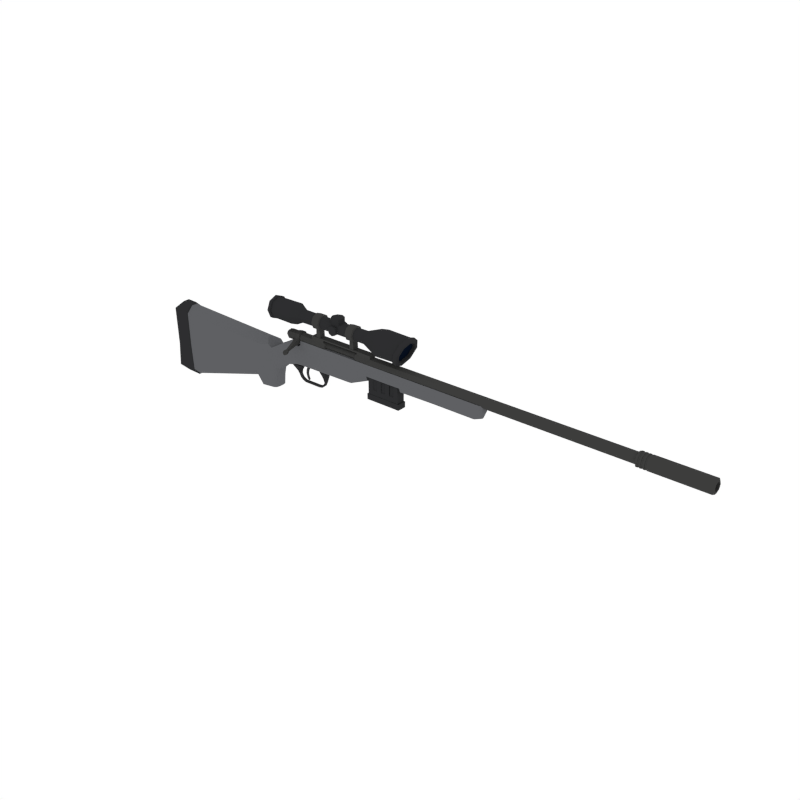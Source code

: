 # Source: SniperRifle_2.blend  (saved by Blender 2.79.0; exported with 4.5.12 LTS)
import bpy
from mathutils import Matrix  # noqa: F401  (used for matrix-valued properties, if any)

bpy.ops.wm.read_factory_settings(use_empty=True)
scene = bpy.context.scene
scene.name = 'Scene'

# ---- collections
col_collection_1 = bpy.data.collections.new('Collection 1'); scene.collection.children.link(col_collection_1)

# ---- materials (node trees are filled in below, after node groups)
mat_black = bpy.data.materials.new('Black')
mat_black.alpha_threshold = 0.0
mat_black.diffuse_color = (0.02697, 0.02748, 0.0291, 1.0)
mat_black.roughness = 0.5
mat_darkmetal = bpy.data.materials.new('DarkMetal')
mat_darkmetal.alpha_threshold = 0.0
mat_darkmetal.diffuse_color = (0.047, 0.04696, 0.04579, 1.0)
mat_darkmetal.roughness = 0.5
mat_lightmetal = bpy.data.materials.new('LightMetal')
mat_lightmetal.alpha_threshold = 0.0
mat_lightmetal.diffuse_color = (0.1144, 0.117, 0.1248, 1.0)
mat_lightmetal.roughness = 0.5
mat_grey = bpy.data.materials.new('Grey')
mat_grey.alpha_threshold = 0.0
mat_grey.diffuse_color = (0.04112, 0.04221, 0.04445, 1.0)
mat_grey.roughness = 0.5
mat_glass = bpy.data.materials.new('Glass')
mat_glass.alpha_threshold = 0.0
mat_glass.diffuse_color = (0.002634, 0.005688, 0.01463, 1.0)
mat_glass.roughness = 0.5

# ---- material node trees

# ---- world
world_world = bpy.data.worlds.new('World'); scene.world = world_world
world_world.color = (1.0, 1.0, 1.0)
world_world.use_sun_shadow = False
world_world.sun_shadow_jitter_overblur = 0.0
world_world.cycles.sampling_method = 'NONE'
world_world.cycles.sample_map_resolution = 256

# ---- meshes
me_cylinder_010 = bpy.data.meshes.new('Cylinder.010')
me_cylinder_010.from_pydata([(0.4864, -0.04478, 0.3813), (1.181, 0.04496, 0.3222), (0.4864, 0.04478, 0.3813), (1.379, -0.04501, 0.3813), (1.181, -0.04496, 0.3222), (1.379, 0.04501, 0.3813), (1.379, -0.04501, 0.3644), (0.4864, -0.04478, 0.3644), (1.379, 0.04501, 0.3222), (1.379, -0.04501, 0.3222), (0.4864, 0.04478, 0.3644), (1.379, 0.04501, 0.3644), (0.6644, -0.04482, 0.3813), (0.6644, 0.04482, 0.3222), (0.6644, 0.04482, 0.3813), (0.6644, -0.04482, 0.3644), (0.4864, 0.04478, 0.3222), (0.6644, 0.04482, 0.3644), (1.181, -0.04496, 0.3813), (0.4864, -0.04478, 0.3222), (1.181, 0.04496, 0.3813), (1.181, -0.04496, 0.3644), (0.6644, -0.04482, 0.3222), (1.181, 0.04496, 0.3644), (1.363, -0.05496, -0.08431), (1.363, -0.05496, 0.1181), (1.363, 0.05496, -0.08431), (1.363, 0.05496, 0.1181), (1.79, -0.05496, -0.08431), (1.79, -0.05496, 0.1181), (1.79, 0.05496, -0.08431), (1.79, 0.05496, 0.1181), (1.348, 0.05902, -0.08431), (1.348, -0.05902, -0.08431), (1.806, 0.05902, -0.08431), (1.806, -0.05902, -0.08431), (1.348, 0.05902, -0.1568), (1.348, -0.05902, -0.1568), (1.806, 0.05902, -0.1568), (1.806, -0.05902, -0.1568), (1.729, 0.05496, -0.08431), (1.668, 0.05496, -0.08431), (1.607, 0.05496, -0.08431), (1.546, 0.05496, -0.08431), (1.485, 0.05496, -0.08431), (1.424, 0.05496, -0.08431), (1.424, 0.05496, 0.1181), (1.485, 0.05496, 0.1181), (1.546, 0.05496, 0.1181), (1.607, 0.05496, 0.1181), (1.668, 0.05496, 0.1181), (1.729, 0.05496, 0.1181), (1.424, -0.05496, -0.08431), (1.485, -0.05496, -0.08431), (1.546, -0.05496, -0.08431), (1.607, -0.05496, -0.08431), (1.668, -0.05496, -0.08431), (1.729, -0.05496, -0.08431), (1.729, -0.05496, 0.1181), (1.668, -0.05496, 0.1181), (1.607, -0.05496, 0.1181), (1.546, -0.05496, 0.1181), (1.485, -0.05496, 0.1181), (1.424, -0.05496, 0.1181), (1.741, 0.05902, -0.08431), (1.675, 0.05902, -0.08431), (1.61, 0.05902, -0.08431), (1.544, 0.05902, -0.08431), (1.479, 0.05902, -0.08431), (1.413, 0.05902, -0.08431), (1.413, -0.05902, -0.08431), (1.479, -0.05902, -0.08431), (1.544, -0.05902, -0.08431), (1.61, -0.05902, -0.08431), (1.675, -0.05902, -0.08431), (1.741, -0.05902, -0.08431), (1.741, 0.05902, -0.1568), (1.675, 0.05902, -0.1568), (1.61, 0.05902, -0.1568), (1.544, 0.05902, -0.1568), (1.479, 0.05902, -0.1568), (1.413, 0.05902, -0.1568), (1.413, -0.05902, -0.1568), (1.479, -0.05902, -0.1568), (1.544, -0.05902, -0.1568), (1.61, -0.05902, -0.1568), (1.675, -0.05902, -0.1568), (1.741, -0.05902, -0.1568), (1.363, -0.05496, -0.02309), (1.363, 0.05496, -0.02309), (1.79, 0.05496, -0.02309), (1.79, -0.05496, -0.02309), (1.729, -0.05496, -0.02309), (1.668, -0.05496, -0.02309), (1.607, -0.05496, -0.02309), (1.546, -0.05496, -0.02309), (1.485, -0.05496, -0.02309), (1.424, -0.05496, -0.02309), (1.424, 0.05496, -0.02309), (1.485, 0.05496, -0.02309), (1.546, 0.05496, -0.02309), (1.607, 0.05496, -0.02309), (1.668, 0.05496, -0.02309), (1.729, 0.05496, -0.02309), (1.436, 0.04543, 0.1066), (1.492, 0.04543, 0.1066), (1.549, 0.04543, 0.1066), (1.605, 0.04543, 0.1066), (1.662, 0.04543, 0.1066), (1.718, 0.04543, 0.1066), (1.718, -0.04543, 0.1066), (1.662, -0.04543, 0.1066), (1.605, -0.04543, 0.1066), (1.549, -0.04543, 0.1066), (1.492, -0.04543, 0.1066), (1.436, -0.04543, 0.1066), (1.718, -0.04543, -0.01156), (1.662, -0.04543, -0.01156), (1.605, -0.04543, -0.01156), (1.549, -0.04543, -0.01156), (1.492, -0.04543, -0.01156), (1.436, -0.04543, -0.01156), (1.436, 0.04543, -0.01156), (1.492, 0.04543, -0.01156), (1.549, 0.04543, -0.01156), (1.605, 0.04543, -0.01156), (1.662, 0.04543, -0.01156), (1.718, 0.04543, -0.01156), (-0.1493, 0.1017, 0.06126), (-0.3082, 0.1205, -0.4696), (-0.3082, -0.1205, -0.4696), (-0.1493, -0.1017, 0.06126), (0.2212, 0.06872, 0.2697), (0.2212, -0.06872, 0.2697), (-0.04511, 0.08234, 0.1184), (-0.04511, -0.08234, 0.1184), (1.059, 0.06299, 0.2697), (1.059, -0.06299, 0.2697), (1.673, 0.06299, 0.2697), (2.287, 0.06299, 0.2697), (1.673, -0.06299, 0.2697), (2.287, -0.06299, 0.2697), (-1.853, -0.1335, -0.356), (-1.853, 0.1335, -0.356), (-0.4195, 0.1238, -0.1212), (-0.4195, -0.1238, -0.1212), (-0.3119, 0.1192, -0.1721), (-0.3119, -0.1192, -0.1721), (-1.646, -0.1335, -0.335), (-1.646, 0.1335, -0.335), (0.3069, 0.04677, -0.06962), (0.3069, -0.04677, -0.06962), (0.1508, 0.05378, -0.07821), (0.1508, -0.05378, -0.07821), (0.2482, -0.01605, -0.2364), (0.2663, -0.01602, -0.2226), (0.2551, 0.04517, -0.1193), (0.2551, -0.04517, -0.1193), (0.2269, -0.01633, -0.1974), (0.2124, 0.04501, -0.1312), (0.2269, 0.01633, -0.1974), (0.2124, -0.04501, -0.1312), (0.243, 0.02889, -0.1538), (0.243, -0.02889, -0.1538), (0.2488, -0.01618, -0.1911), (0.2203, 0.03248, -0.1543), (0.2488, 0.01618, -0.1911), (0.2203, -0.03248, -0.1543), (0.2663, 0.01602, -0.2226), (0.2482, 0.01605, -0.2364), (0.2848, 0.016, -0.2394), (0.2848, -0.016, -0.2394), (0.2772, 0.016, -0.2609), (0.2772, -0.016, -0.2609), (0.3212, 0.016, -0.2583), (0.3212, -0.016, -0.2583), (0.3233, 0.016, -0.281), (0.3233, -0.016, -0.281), (0.5462, 0.016, -0.2583), (0.5462, -0.016, -0.2583), (0.5483, 0.016, -0.281), (0.5483, -0.016, -0.281), (0.5824, 0.016, -0.2523), (0.5824, -0.016, -0.2523), (0.5952, 0.016, -0.2712), (0.5952, -0.016, -0.2712), (0.6207, 0.016, -0.2217), (0.6207, -0.016, -0.2217), (0.6367, 0.016, -0.2379), (0.6367, -0.016, -0.2379), (0.6364, 0.016, -0.1944), (0.6364, -0.016, -0.1944), (0.6592, 0.016, -0.1937), (0.6592, -0.016, -0.1937), (0.6406, 0.04313, -0.1251), (0.6406, -0.04313, -0.1251), (0.6634, 0.0429, -0.1251), (0.6634, -0.0429, -0.1251), (0.6202, 0.04643, -0.09157), (0.6202, -0.04643, -0.09157), (0.6672, 0.04643, -0.09157), (0.6672, -0.04643, -0.09157), (0.5982, 0.04643, -0.06955), (0.5982, -0.04643, -0.06955), (0.6694, 0.04643, -0.06955), (0.6694, -0.04643, -0.06955), (0.5784, 0.04643, -0.04533), (0.5784, -0.04643, -0.04533), (0.6694, 0.04643, -0.04533), (0.6694, -0.04643, -0.04533), (0.3068, 0.06387, 0.2697), (0.3068, -0.06387, 0.2697), (0.3067, -0.01991, 0.2697), (0.2212, -0.0214, 0.2697), (-1.807, -0.04133, -0.7588), (-1.874, -0.1335, -0.6623), (-1.87, -0.1335, 0.1387), (-1.801, -0.04133, 0.2212), (-1.874, 0.1335, -0.6623), (-1.807, 0.04133, -0.7588), (-1.801, 0.04133, 0.2212), (-1.87, 0.1335, 0.1387), (-0.4229, -0.1238, -0.3126), (-0.4245, -0.03832, -0.4009), (-0.3171, -0.121, -0.4591), (-0.2644, -0.03031, 0.1529), (-0.3131, -0.1183, 0.06687), (-0.1979, -0.1076, 0.09991), (-0.4245, 0.03832, -0.4009), (-0.4229, 0.1238, -0.3126), (-0.3171, 0.121, -0.4591), (-0.3131, 0.1183, 0.06687), (-0.2644, 0.03031, 0.1529), (-0.1979, 0.1076, 0.09991), (-1.623, 0.1335, -0.6743), (-1.617, 0.04133, -0.7642), (-1.659, 0.1335, 0.1287), (-1.662, 0.04133, 0.2177), (-1.623, -0.1335, -0.6743), (-1.617, -0.04133, -0.7642), (-1.659, -0.1335, 0.1287), (-1.662, -0.04133, 0.2177), (-1.632, 0.1238, -0.3338), (-1.632, -0.1238, -0.3338), (-1.647, 0.03832, 0.1993), (-1.644, 0.1238, 0.1139), (-1.604, -0.03832, -0.7456), (-1.61, -0.1238, -0.6594), (-1.604, 0.03832, -0.7456), (-1.61, 0.1238, -0.6594), (-1.647, -0.03832, 0.1993), (-1.644, -0.1238, 0.1139), (-0.07386, 0.02922, -0.2274), (-0.1035, 0.08672, -0.1717), (-0.08255, 0.06839, -0.2111), (-0.1537, 0.09222, -0.4709), (-0.1134, 0.0343, -0.4701), (-0.1252, 0.0736, -0.4704), (-0.1134, -0.0343, -0.4701), (-0.1537, -0.09222, -0.4709), (-0.1252, -0.0736, -0.4704), (-0.1035, -0.08672, -0.1717), (-0.07386, -0.02922, -0.2274), (-0.08255, -0.06839, -0.2111), (0.2213, 0.06761, -0.008702), (0.2213, 0.01337, -0.08081), (0.2213, 0.05158, -0.05969), (0.2213, -0.01337, -0.08081), (0.2213, -0.06816, -0.00871), (0.2213, -0.05174, -0.05969), (0.02832, 0.07907, -0.06031), (0.053, 0.02406, -0.1204), (0.04577, 0.0625, -0.1028), (0.053, -0.02406, -0.1204), (0.02832, -0.07907, -0.06031), (0.04577, -0.0625, -0.1028), (1.059, 0.009082, -0.06511), (1.059, 0.06299, 0.006997), (1.059, 0.0472, -0.04399), (1.059, -0.009082, -0.06511), (1.059, -0.06299, 0.006993), (1.059, -0.0472, -0.04399), (1.674, 0.06299, 0.1242), (1.665, -0.008986, 0.1588), (1.672, 0.0472, 0.0732), (2.288, 0.06299, 0.1334), (2.286, 0.009082, 0.06132), (2.286, 0.0472, 0.08243), (2.286, -0.009082, 0.06132), (2.288, -0.06299, 0.1334), (2.286, -0.0472, 0.08243), (1.665, -0.05854, 0.1588), (1.674, -0.06299, 0.1242), (1.665, -0.04402, 0.1588), (2.955, 0.009082, 0.2697), (2.902, 0.06299, 0.2697), (2.94, 0.0472, 0.2697), (2.902, -0.06299, 0.2697), (2.955, -0.009082, 0.2697), (2.94, -0.0472, 0.2697), (-0.1375, 0.0908, -0.312), (-0.09939, 0.03261, -0.3331), (-0.1105, 0.07198, -0.3269), (-0.09939, -0.03261, -0.3331), (-0.1375, -0.0908, -0.312), (-0.1105, -0.07198, -0.3269), (0.3068, 0.06352, -0.003564), (0.3069, 0.009507, -0.07567), (0.3068, 0.04766, -0.05455), (0.3069, -0.06373, -0.003567), (0.3069, -0.009507, -0.07567), (0.3069, -0.04772, -0.05455), (2.902, 0.06299, 0.2028), (2.955, 0.009082, 0.1922), (2.94, 0.0472, 0.1953), (2.85, 0.06299, 0.1329), (2.816, 0.009082, 0.06082), (2.826, 0.0472, 0.08192), (2.875, 0.06299, 0.143), (2.915, 0.009082, 0.1014), (2.903, 0.0472, 0.1135), (2.85, -0.06299, 0.1329), (2.816, -0.009082, 0.06082), (2.826, -0.0472, 0.08192), (2.902, -0.06299, 0.2028), (2.955, -0.009082, 0.1922), (2.94, -0.0472, 0.1953), (2.875, -0.06299, 0.143), (2.915, -0.009082, 0.1014), (2.903, -0.0472, 0.1135), (0.3068, -0.06417, 0.2168), (0.2827, -0.06579, 0.1926), (0.3069, -0.06415, 0.1685), (0.2455, -0.06816, 0.1926), (0.2213, -0.06949, 0.2168), (0.2213, -0.0694, 0.1685), (0.2213, -0.02164, 0.2168), (0.2455, -0.02123, 0.1926), (0.2826, -0.0205, 0.1926), (0.3068, -0.02001, 0.2168), (1.819, -0.009082, 0.0543), (1.82, -0.0472, 0.07541), (1.821, -0.06299, 0.1264), (1.819, 0.009082, 0.0543), (1.82, 0.0472, 0.07541), (1.821, 0.06299, 0.1264), (1.82, -0.06299, 0.2697), (1.82, 0.06299, 0.2697), (1.336, 0.06299, 0.2697), (1.336, -0.06299, 0.2697), (1.335, -0.0472, 0.07381), (1.334, -0.009082, 0.0527), (1.336, 0.06299, 0.1248), (1.336, -0.06299, 0.1248), (1.335, 0.0472, 0.07381), (1.334, 0.009082, 0.0527), (1.666, -0.05854, 0.1171), (1.664, 0.04275, 0.07024), (1.8, 0.04275, 0.07228), (1.799, 0.00771, 0.05287), (1.801, -0.05854, 0.1191), (1.799, -0.008986, 0.05287), (1.8, -0.04402, 0.07228), (1.354, -0.04402, 0.07081), (1.354, -0.008986, 0.05141), (1.355, -0.05854, 0.1177), (1.354, 0.04275, 0.07081), (1.354, 0.00771, 0.05141), (1.665, 0.04275, 0.1588), (1.665, 0.00771, 0.1588), (1.801, 0.04275, 0.1588), (1.801, 0.00771, 0.1588), (1.801, -0.05854, 0.1588), (1.801, -0.008986, 0.1588), (1.801, -0.04402, 0.1588), (1.355, -0.04402, 0.1588), (1.355, -0.008986, 0.1588), (1.355, -0.05854, 0.1588), (1.355, 0.04275, 0.1588), (1.355, 0.00771, 0.1588), (0.1024, 0.06334, 0.2917), (5.539, 0.06614, 0.2917), (0.1024, 0.04478, 0.2469), (5.539, 0.04677, 0.2449), (0.1024, -4.844e-08, 0.2284), (5.539, 7.042e-08, 0.2256), (0.1024, -0.04478, 0.2469), (5.539, -0.04677, 0.2449), (0.1024, -0.06334, 0.2917), (5.539, -0.06614, 0.2917), (0.1024, -0.04478, 0.3365), (5.539, -0.04677, 0.3385), (0.1024, -4.491e-08, 0.355), (5.539, 7.41e-08, 0.3578), (0.1024, 0.04478, 0.3365), (5.539, 0.04677, 0.3385), (0.1024, 0.04125, 0.2917), (0.1024, 0.02917, 0.2625), (0.1024, -4.747e-08, 0.2504), (0.1024, -0.02917, 0.2625), (0.1024, -0.04125, 0.2917), (0.1024, -0.02917, 0.3209), (0.1024, -4.518e-08, 0.3329), (0.1024, 0.02917, 0.3209), (0.07226, 0.04125, 0.2917), (0.07226, 0.02917, 0.2625), (0.07226, -4.787e-08, 0.2504), (0.07226, -0.02917, 0.2625), (0.07226, -0.04125, 0.2917), (0.07226, -0.02917, 0.3209), (0.07226, -4.558e-08, 0.3329), (0.07226, 0.02917, 0.3209), (5.539, 0.03527, 0.2564), (5.539, 0.04988, 0.2917), (5.539, 7.056e-08, 0.2418), (5.539, -0.03527, 0.2564), (5.539, -0.04988, 0.2917), (5.539, -0.03527, 0.327), (5.539, 7.334e-08, 0.3416), (5.539, 0.03527, 0.327), (4.464, 0.03527, 0.2564), (4.464, 0.04988, 0.2917), (4.464, -8.374e-08, 0.2418), (4.464, -0.03527, 0.2564), (4.464, -0.04988, 0.2917), (4.464, -0.03527, 0.327), (4.464, -8.096e-08, 0.3416), (4.464, 0.03527, 0.327), (0.6905, 0.06366, 0.2917), (0.6905, 0.04501, 0.2467), (0.6905, -3.529e-08, 0.228), (0.6905, -0.04501, 0.2467), (0.6905, -0.06366, 0.2917), (0.6905, -0.04501, 0.3367), (0.6905, -3.175e-08, 0.3554), (0.6905, 0.04501, 0.3367), (1.16, 0.04514, 0.3368), (1.16, -2.251e-08, 0.3555), (1.16, -0.04514, 0.3368), (1.16, -0.06384, 0.2917), (1.16, -0.04514, 0.2466), (1.16, -2.606e-08, 0.2279), (1.16, 0.04514, 0.2466), (1.16, 0.06384, 0.2917), (0.7064, -0.039, 0.2917), (0.7064, -0.02214, 0.3324), (0.7064, -0.02214, 0.251), (1.144, -0.02226, 0.2509), (1.144, -0.03917, 0.2917), (1.144, -0.02226, 0.3325), (0.2932, 0.07794, 0.2917), (0.2932, 0.05511, 0.2366), (0.2932, -4.832e-08, 0.2138), (0.2932, -0.05511, 0.2366), (0.2932, -0.07794, 0.2917), (0.2932, -0.05511, 0.3468), (0.2932, -4.398e-08, 0.3696), (0.2932, 0.05511, 0.3468), (0.2362, 0.07794, 0.2917), (0.2362, 0.05511, 0.2366), (0.2362, -4.908e-08, 0.2138), (0.2362, -0.05511, 0.2366), (0.2362, -0.07794, 0.2917), (0.2362, -0.05511, 0.3468), (0.2362, -4.474e-08, 0.3696), (0.2362, 0.05511, 0.3468), (0.2779, -0.2288, 0.182), (0.2779, -0.2394, 0.2075), (0.2515, -0.2288, 0.182), (0.2515, -0.2394, 0.2075), (0.2908, -0.2438, 0.1758), (0.2908, -0.2544, 0.2013), (0.2386, -0.2438, 0.1758), (0.2386, -0.2544, 0.2013), (0.2952, -0.2649, 0.167), (0.2952, -0.2755, 0.1925), (0.2342, -0.2649, 0.167), (0.2342, -0.2755, 0.1925), (0.2877, -0.2818, 0.16), (0.2877, -0.2924, 0.1855), (0.2418, -0.2818, 0.16), (0.2418, -0.2924, 0.1855), (0.273, -0.2938, 0.1553), (0.273, -0.3044, 0.1808), (0.2564, -0.2938, 0.1553), (0.2564, -0.3044, 0.1808), (4.724, 0.04644, 0.3381), (4.724, 5.56e-08, 0.3574), (4.724, -0.04644, 0.3381), (4.724, -0.06568, 0.2917), (4.724, -0.04644, 0.2453), (4.724, 5.195e-08, 0.226), (4.724, 0.04644, 0.2453), (4.724, 0.06568, 0.2917), (5.525, 0.06209, 0.2296), (5.525, 0.08781, 0.2917), (5.525, 8.648e-08, 0.2039), (5.525, -0.06209, 0.2296), (5.525, -0.08781, 0.2917), (5.525, -0.06209, 0.3538), (5.525, 9.137e-08, 0.3795), (5.525, 0.06209, 0.3538), (4.738, 0.0872, 0.2917), (4.738, 0.06166, 0.3534), (4.738, 7.075e-08, 0.3789), (4.738, -0.06166, 0.3534), (4.738, -0.0872, 0.2917), (4.738, -0.06166, 0.23), (4.738, 6.59e-08, 0.2045), (4.738, 0.06166, 0.23), (4.859, 0.06172, 0.3534), (4.839, 0.06171, 0.3534), (4.819, 0.0617, 0.3534), (4.799, 0.06169, 0.3534), (4.779, 0.06168, 0.3534), (4.759, 0.06167, 0.3534), (4.859, 7.392e-08, 0.379), (4.839, 7.339e-08, 0.379), (4.819, 7.286e-08, 0.379), (4.799, 7.234e-08, 0.3789), (4.779, 7.181e-08, 0.3789), (4.759, 7.128e-08, 0.3789), (4.859, -0.06172, 0.3534), (4.839, -0.06171, 0.3534), (4.819, -0.0617, 0.3534), (4.799, -0.06169, 0.3534), (4.779, -0.06168, 0.3534), (4.759, -0.06167, 0.3534), (4.859, -0.08729, 0.2917), (4.839, -0.08727, 0.2917), (4.819, -0.08726, 0.2917), (4.799, -0.08724, 0.2917), (4.779, -0.08723, 0.2917), (4.759, -0.08721, 0.2917), (4.859, -0.06172, 0.23), (4.839, -0.06171, 0.23), (4.819, -0.0617, 0.23), (4.799, -0.06169, 0.23), (4.779, -0.06168, 0.23), (4.759, -0.06167, 0.23), (4.859, 6.906e-08, 0.2044), (4.839, 6.854e-08, 0.2044), (4.819, 6.801e-08, 0.2044), (4.799, 6.748e-08, 0.2045), (4.779, 6.695e-08, 0.2045), (4.759, 6.643e-08, 0.2045), (4.859, 0.06172, 0.23), (4.839, 0.06171, 0.23), (4.819, 0.0617, 0.23), (4.799, 0.06169, 0.23), (4.779, 0.06168, 0.23), (4.759, 0.06167, 0.23), (4.759, 0.08721, 0.2917), (4.779, 0.08723, 0.2917), (4.799, 0.08724, 0.2917), (4.819, 0.08726, 0.2917), (4.839, 0.08727, 0.2917), (4.859, 0.08729, 0.2917), (4.857, 0.05857, 0.3503), (4.838, 0.05856, 0.3503), (4.818, 0.05855, 0.3502), (4.799, 0.05854, 0.3502), (4.78, 0.05853, 0.3502), (4.761, 0.05852, 0.3502), (4.857, 7.315e-08, 0.3745), (4.838, 7.265e-08, 0.3745), (4.818, 7.215e-08, 0.3745), (4.799, 7.165e-08, 0.3745), (4.78, 7.115e-08, 0.3745), (4.761, 7.064e-08, 0.3745), (4.857, -0.05857, 0.3503), (4.838, -0.05856, 0.3503), (4.818, -0.05855, 0.3502), (4.799, -0.05854, 0.3502), (4.78, -0.05853, 0.3502), (4.761, -0.05852, 0.3502), (4.857, -0.08283, 0.2917), (4.838, -0.08282, 0.2917), (4.818, -0.0828, 0.2917), (4.799, -0.08279, 0.2917), (4.78, -0.08277, 0.2917), (4.761, -0.08276, 0.2917), (4.857, -0.05857, 0.2331), (4.838, -0.05856, 0.2331), (4.818, -0.05855, 0.2331), (4.799, -0.05854, 0.2332), (4.78, -0.05853, 0.2332), (4.761, -0.05852, 0.2332), (4.857, 6.854e-08, 0.2089), (4.838, 6.804e-08, 0.2089), (4.818, 6.754e-08, 0.2089), (4.799, 6.704e-08, 0.2089), (4.78, 6.654e-08, 0.2089), (4.761, 6.604e-08, 0.2089), (4.857, 0.05857, 0.2331), (4.838, 0.05856, 0.2331), (4.818, 0.05855, 0.2331), (4.799, 0.05854, 0.2332), (4.78, 0.05853, 0.2332), (4.761, 0.05852, 0.2332), (4.761, 0.08276, 0.2917), (4.78, 0.08277, 0.2917), (4.799, 0.08279, 0.2917), (4.818, 0.0828, 0.2917), (4.838, 0.08282, 0.2917), (4.857, 0.08283, 0.2917), (0.06273, 0.02412, 0.2917), (0.06273, 0.01705, 0.2746), (0.06273, -4.773e-08, 0.2676), (0.06273, -0.01705, 0.2746), (0.06273, -0.02412, 0.2917), (0.06273, -0.01705, 0.3087), (0.06273, -4.639e-08, 0.3158), (0.06273, 0.01705, 0.3087), (0.04844, 0.006417, 0.2917), (0.04844, 0.004538, 0.2872), (0.04844, -4.767e-08, 0.2853), (0.04844, -0.004538, 0.2872), (0.04844, -0.006417, 0.2917), (0.04844, -0.004538, 0.2962), (0.04844, -4.732e-08, 0.2981), (0.04844, 0.004538, 0.2962), (0.4079, 0.006027, -0.03798), (0.4079, -0.0157, -0.03798), (0.3963, 0.006027, -0.07804), (0.3963, -0.0157, -0.07804), (0.3645, 0.006027, -0.03798), (0.3645, -0.0157, -0.03798), (0.3585, 0.006027, -0.07804), (0.3585, -0.0157, -0.07804), (0.3732, 0.006027, -0.1103), (0.3732, -0.0157, -0.1103), (0.3463, 0.006027, -0.111), (0.3463, -0.0157, -0.111), (0.3645, 0.006027, -0.1553), (0.3645, -0.0157, -0.1553), (0.3417, 0.006027, -0.1536), (0.3417, -0.0157, -0.1536), (0.3704, 0.006027, -0.1909), (0.3704, -0.0157, -0.1909), (0.3571, 0.006027, -0.2083), (0.3571, -0.0157, -0.2083), (0.3861, 0.006027, -0.2277), (0.3861, -0.0157, -0.2277), (0.3796, 0.006027, -0.2389), (0.3796, -0.0157, -0.2389), (0.2108, 0.1375, 0.5708), (0.2108, 0.09721, 0.4736), (0.2108, -9.629e-08, 0.4334), (0.2108, -0.09721, 0.4736), (0.2108, -0.1375, 0.5708), (0.2108, -0.09721, 0.668), (0.2108, -8.942e-08, 0.7083), (0.2108, 0.09721, 0.668), (0.3241, 0.08142, 0.5708), (0.3241, 0.05757, 0.5133), (0.3241, -9.432e-08, 0.4894), (0.3241, -0.05757, 0.5133), (0.3241, -0.08142, 0.5708), (0.3241, -0.05757, 0.6284), (0.3241, -9.078e-08, 0.6523), (0.3241, 0.05757, 0.6284), (0.5264, -9.306e-08, 0.4916), (0.5264, 0.056, 0.5148), (0.5264, 0.056, 0.6268), (0.5264, -8.961e-08, 0.65), (0.5264, -0.056, 0.6268), (0.5264, -0.0792, 0.5708), (0.5264, -0.056, 0.5148), (0.5264, 0.0792, 0.5708), (0.6397, 0.056, 0.5148), (0.6397, -8.612e-08, 0.65), (0.6397, -0.0792, 0.5708), (0.6397, 0.0792, 0.5708), (0.6397, -8.989e-08, 0.4916), (0.6397, 0.056, 0.6268), (0.6397, -0.056, 0.6268), (0.6397, -0.056, 0.5148), (0.6307, -9.108e-08, 0.4728), (0.5354, -9.317e-08, 0.4728), (0.6306, 0.06936, 0.6402), (0.5355, 0.06936, 0.6402), (0.6306, -0.06936, 0.6402), (0.5355, -0.06936, 0.6402), (0.6306, -0.06938, 0.5015), (0.5355, -0.06938, 0.5015), (0.5355, -0.09809, 0.5708), (0.5355, -8.818e-08, 0.6689), (0.5355, 0.09809, 0.5708), (0.5355, 0.06938, 0.5015), (0.6306, 0.06938, 0.5015), (0.6306, -8.574e-08, 0.6689), (0.6306, -0.09809, 0.5708), (0.6306, 0.09809, 0.5708), (0.6153, -9.07e-08, 0.4756), (0.5508, -9.428e-08, 0.4756), (0.6083, -0.0409, 0.4875), (0.5578, -0.0409, 0.4875), (0.5578, 0.0409, 0.4875), (0.6083, 0.0409, 0.4875), (0.6141, -9.083e-08, 0.37), (0.552, -9.39e-08, 0.37), (0.6125, -0.04061, 0.3716), (0.5536, -0.04061, 0.3716), (0.5536, 0.04061, 0.3716), (0.6125, 0.04061, 0.3716), (1.524, 0.1704, 0.5709), (1.524, 0.1205, 0.4504), (1.524, 9.369e-08, 0.4005), (1.524, -0.1205, 0.4504), (1.524, -0.1704, 0.5709), (1.524, -0.1204, 0.6914), (1.524, 1.019e-07, 0.7412), (1.524, 0.1204, 0.6914), (1.881, 0.1587, 0.5552), (1.832, 0.1122, 0.4384), (1.815, 2.714e-07, 0.3952), (1.832, -0.1122, 0.4384), (1.881, -0.1587, 0.5552), (1.922, -0.1122, 0.6599), (1.939, 2.812e-07, 0.7032), (1.922, 0.1122, 0.6599), (1.302, 0.08154, 0.5708), (1.302, 0.05766, 0.5132), (1.302, 7.936e-08, 0.4893), (1.302, -0.05766, 0.5132), (1.302, -0.08154, 0.5708), (1.302, -0.05766, 0.6285), (1.302, 8.337e-08, 0.6524), (1.302, 0.05766, 0.6285), (1.155, 2.115e-08, 0.4916), (1.155, 0.056, 0.5148), (1.155, 0.056, 0.6268), (1.155, 2.498e-08, 0.65), (1.155, -0.056, 0.6268), (1.155, -0.0792, 0.5708), (1.155, -0.056, 0.5148), (1.155, 0.0792, 0.5708), (1.042, 0.056, 0.5148), (1.042, -4.817e-09, 0.65), (1.042, -0.0792, 0.5708), (1.042, 0.0792, 0.5708), (1.042, -8.709e-09, 0.4916), (1.042, 0.056, 0.6268), (1.042, -0.056, 0.6268), (1.042, -0.056, 0.5148), (1.051, -6.89e-09, 0.4728), (1.146, 1.863e-08, 0.4728), (1.051, 0.06936, 0.6402), (1.146, 0.06936, 0.6402), (1.051, -0.06936, 0.6402), (1.146, -0.06936, 0.6402), (1.051, -0.06938, 0.5015), (1.146, -0.06938, 0.5015), (1.146, -0.09809, 0.5708), (1.146, 2.358e-08, 0.6689), (1.146, 0.09809, 0.5708), (1.146, 0.06938, 0.5015), (1.051, 0.06938, 0.5015), (1.051, -2.147e-09, 0.6689), (1.051, -0.09809, 0.5708), (1.051, 0.09809, 0.5708), (1.066, -2.309e-09, 0.4756), (1.131, 1.298e-08, 0.4756), (1.073, -0.0409, 0.4875), (1.124, -0.0409, 0.4875), (1.124, 0.0409, 0.4875), (1.073, 0.0409, 0.4875), (1.067, -2.22e-09, 0.37), (1.129, 1.3e-08, 0.37), (1.069, -0.04061, 0.3716), (1.128, -0.04061, 0.3716), (1.128, 0.04061, 0.3716), (1.069, 0.04061, 0.3716), (1.879, 0.1313, 0.5559), (1.836, 0.09274, 0.4571), (1.822, 2.671e-07, 0.4216), (1.836, -0.09274, 0.4571), (1.879, -0.1313, 0.5559), (1.913, -0.09289, 0.6427), (1.927, 2.787e-07, 0.6785), (1.913, 0.09289, 0.6427), (1.848, 0.1292, 0.568), (1.806, 0.09121, 0.4707), (1.792, 2.642e-07, 0.4356), (1.806, -0.09121, 0.4707), (1.848, -0.1292, 0.568), (1.881, -0.0914, 0.6533), (1.895, 2.762e-07, 0.6886), (1.881, 0.0914, 0.6533), (-0.1368, 0.09684, 0.5708), (-0.1368, 0.06847, 0.5024), (-0.1368, -1.007e-07, 0.474), (-0.1368, -0.06847, 0.5024), (-0.1368, -0.09684, 0.5708), (-0.1368, -0.06847, 0.6393), (-0.1368, -9.506e-08, 0.6677), (-0.1368, 0.06847, 0.6393), (-0.1176, 0.09457, 0.5708), (-0.1176, 0.06687, 0.504), (-0.1176, -9.954e-08, 0.4763), (-0.1176, -0.06687, 0.504), (-0.1176, -0.09457, 0.5708), (-0.1176, -0.06687, 0.6377), (-0.1176, -9.376e-08, 0.6654), (-0.1176, 0.06687, 0.6377), (1.87, 0.1162, 0.6849), (1.887, 2.579e-07, 0.7294), (1.87, -0.1162, 0.6849), (1.828, -0.1657, 0.5769), (1.777, -0.1185, 0.4543), (1.76, 2.452e-07, 0.4074), (1.777, 0.1185, 0.4543), (1.828, 0.1657, 0.5769), (1.877, 0.1802, 0.557), (1.822, 0.1276, 0.426), (1.803, 2.707e-07, 0.3767), (1.822, -0.1276, 0.426), (1.877, -0.1802, 0.557), (1.923, -0.1275, 0.6757), (1.943, 2.819e-07, 0.7248), (1.923, 0.1275, 0.6757), (1.876, 0.1275, 0.6941), (1.876, -0.1275, 0.6941), (1.775, -0.1276, 0.4445), (1.775, 0.1276, 0.4445), (1.895, 2.561e-07, 0.7433), (1.83, -0.1803, 0.5756), (1.756, 2.42e-07, 0.3952), (1.83, 0.1803, 0.5756), (-0.0905, 0.09424, 0.6651), (-0.0905, -9.234e-08, 0.7041), (-0.0905, -0.09424, 0.6651), (-0.0905, -0.1333, 0.5708), (-0.0905, -0.09424, 0.4766), (-0.0905, -9.914e-08, 0.4376), (-0.0905, 0.09424, 0.4766), (-0.0905, 0.1333, 0.5708), (-0.134, 0.1465, 0.5708), (-0.134, 0.1036, 0.4673), (-0.134, -1.035e-07, 0.4244), (-0.134, -0.1036, 0.4673), (-0.134, -0.1465, 0.5708), (-0.134, -0.1036, 0.6744), (-0.134, -9.564e-08, 0.7173), (-0.134, 0.1036, 0.6744), (-0.09311, 0.1036, 0.6745), (-0.09311, -0.1036, 0.6745), (-0.09311, -0.1036, 0.4672), (-0.09311, 0.1036, 0.4672), (-0.09311, -9.371e-08, 0.7174), (-0.09311, -0.1466, 0.5708), (-0.09311, -1.015e-07, 0.4243), (-0.09311, 0.1466, 0.5708), (0.8637, 0.07954, 0.5648), (0.8637, 0.07954, 0.7031), (0.9199, 0.05624, 0.5648), (0.9199, 0.05624, 0.7031), (0.9432, -1.584e-07, 0.5648), (0.9432, -1.577e-07, 0.7031), (0.9199, -0.05624, 0.5648), (0.9199, -0.05624, 0.7031), (0.8637, -0.07954, 0.5648), (0.8637, -0.07954, 0.7031), (0.8074, -0.05624, 0.5648), (0.8074, -0.05624, 0.7031), (0.7841, -1.762e-07, 0.5648), (0.7841, -1.752e-07, 0.7031), (0.8074, 0.05624, 0.5648), (0.8074, 0.05624, 0.7031), (0.8637, 0.1074, 0.6217), (0.8637, -0.1074, 0.6217), (0.9063, 0.1074, 0.604), (0.9063, -0.1074, 0.604), (0.924, 0.1074, 0.5614), (0.924, -0.1074, 0.5614), (0.9063, 0.1074, 0.5188), (0.9063, -0.1074, 0.5188), (0.8637, 0.1074, 0.5011), (0.8637, -0.1074, 0.5011), (0.8211, 0.1074, 0.5188), (0.8211, -0.1074, 0.5188), (0.8034, 0.1074, 0.5614), (0.8034, -0.1074, 0.5614), (0.8211, 0.1074, 0.604), (0.8211, -0.1074, 0.604)], [], [(23, 11, 8, 1), (6, 21, 4, 9), (4, 1, 8, 9), (19, 16, 13, 22), (7, 0, 2, 10), (14, 17, 10, 2), (18, 21, 6, 3), (15, 7, 19, 22), (18, 20, 14, 12), (17, 15, 22, 13), (0, 7, 15, 12), (20, 23, 17, 14), (11, 5, 3, 6), (7, 10, 16, 19), (21, 23, 1, 4), (5, 11, 23, 20), (12, 15, 21, 18), (18, 3, 5, 20), (11, 6, 9, 8), (15, 17, 23, 21), (10, 17, 13, 16), (12, 14, 2, 0), (88, 25, 27, 89), (103, 51, 31, 90), (90, 31, 29, 91), (97, 63, 25, 88), (40, 30, 34, 64), (46, 27, 25, 63), (70, 33, 37, 82), (24, 26, 32, 33), (30, 28, 35, 34), (52, 24, 33, 70), (76, 38, 39, 87), (64, 34, 38, 76), (34, 35, 39, 38), (33, 32, 36, 37), (32, 69, 81, 36), (69, 68, 80, 81), (68, 67, 79, 80), (67, 66, 78, 79), (66, 65, 77, 78), (65, 64, 76, 77), (36, 81, 82, 37), (81, 80, 83, 82), (80, 79, 84, 83), (79, 78, 85, 84), (78, 77, 86, 85), (77, 76, 87, 86), (28, 57, 75, 35), (57, 56, 74, 75), (56, 55, 73, 74), (55, 54, 72, 73), (54, 53, 71, 72), (53, 52, 70, 71), (35, 75, 87, 39), (75, 74, 86, 87), (74, 73, 85, 86), (73, 72, 84, 85), (72, 71, 83, 84), (71, 70, 82, 83), (31, 51, 58, 29), (49, 101, 125, 107), (50, 49, 60, 59), (99, 98, 122, 123), (48, 47, 62, 61), (59, 93, 117, 111), (26, 45, 69, 32), (45, 44, 68, 69), (44, 43, 67, 68), (43, 42, 66, 67), (42, 41, 65, 66), (41, 40, 64, 65), (91, 29, 58, 92), (100, 48, 106, 124), (93, 59, 60, 94), (92, 58, 110, 116), (95, 61, 62, 96), (93, 92, 116, 117), (89, 27, 46, 98), (47, 99, 123, 105), (99, 47, 48, 100), (46, 63, 115, 104), (101, 49, 50, 102), (101, 100, 124, 125), (41, 102, 103, 40), (42, 101, 102, 41), (43, 100, 101, 42), (44, 99, 100, 43), (45, 98, 99, 44), (26, 89, 98, 45), (53, 96, 97, 52), (54, 95, 96, 53), (55, 94, 95, 54), (56, 93, 94, 55), (57, 92, 93, 56), (28, 91, 92, 57), (52, 97, 88, 24), (30, 90, 91, 28), (40, 103, 90, 30), (24, 88, 89, 26), (109, 108, 111, 110), (107, 106, 113, 112), (105, 104, 115, 114), (116, 110, 111, 117), (118, 112, 113, 119), (120, 114, 115, 121), (122, 104, 105, 123), (124, 106, 107, 125), (126, 108, 109, 127), (58, 51, 109, 110), (94, 60, 112, 118), (102, 50, 108, 126), (50, 59, 111, 108), (61, 95, 119, 113), (97, 96, 120, 121), (51, 103, 127, 109), (60, 49, 107, 112), (96, 62, 114, 120), (103, 102, 126, 127), (48, 61, 113, 106), (63, 97, 121, 115), (95, 94, 118, 119), (62, 47, 105, 114), (98, 46, 104, 122), (237, 220, 217, 241), (144, 231, 233, 128, 146), (227, 226, 145, 147, 131), (142, 216, 221, 143), (145, 222, 224, 130, 147), (218, 143, 149, 234), (301, 252, 262, 303), (244, 237, 241, 250), (247, 243, 148, 238), (253, 128, 134, 270), (131, 147, 304, 261), (147, 130, 259, 304), (212, 213, 336, 337, 338, 339), (310, 307, 276, 279), (264, 132, 210, 306), (338, 337, 333, 331), (134, 135, 133, 213, 132), (128, 131, 135, 134), (267, 265, 307, 310), (146, 128, 253, 300), (129, 146, 300, 255), (210, 212, 211, 137, 136), (340, 343, 286, 288), (139, 141, 297, 299, 298, 294, 296, 295), (213, 133, 334, 336), (141, 289, 321, 327, 324, 297), (352, 348, 138, 282), (347, 346, 141, 139), (325, 313, 294, 298), (348, 349, 140, 138), (285, 139, 295, 312, 318, 315), (313, 325, 328, 319), (306, 210, 136, 277), (345, 347, 139, 285), (288, 286, 316, 322), (131, 261, 274, 135), (130, 129, 255, 257, 256, 258, 260, 259), (243, 251, 240, 148), (256, 301, 303, 258), (148, 240, 216, 142), (230, 229, 144, 146, 129), (238, 148, 142, 215), (143, 221, 236, 149), (233, 232, 225, 227, 131, 128), (214, 215, 218, 219), (224, 223, 228, 230, 129, 130), (152, 150, 156, 159), (158, 160, 169, 154), (166, 164, 155, 168), (157, 161, 167, 163), (151, 153, 161, 157), (165, 162, 166, 160), (150, 151, 157, 156), (154, 169, 172, 173), (153, 152, 159, 161), (160, 166, 168, 169), (159, 156, 162, 165), (167, 165, 160, 158), (156, 157, 163, 162), (162, 163, 164, 166), (161, 159, 165, 167), (163, 167, 158, 164), (152, 153, 151, 150), (164, 158, 154, 155), (173, 172, 176, 177), (155, 154, 173, 171), (168, 155, 171, 170), (169, 168, 170, 172), (176, 174, 178, 180), (172, 170, 174, 176), (170, 171, 175, 174), (171, 173, 177, 175), (179, 181, 185, 183), (174, 175, 179, 178), (175, 177, 181, 179), (177, 176, 180, 181), (184, 182, 186, 188), (181, 180, 184, 185), (180, 178, 182, 184), (178, 179, 183, 182), (188, 186, 190, 192), (182, 183, 187, 186), (183, 185, 189, 187), (185, 184, 188, 189), (191, 193, 197, 195), (186, 187, 191, 190), (187, 189, 193, 191), (189, 188, 192, 193), (196, 194, 198, 200), (193, 192, 196, 197), (192, 190, 194, 196), (190, 191, 195, 194), (198, 199, 203, 202), (194, 195, 199, 198), (195, 197, 201, 199), (197, 196, 200, 201), (203, 205, 209, 207), (199, 201, 205, 203), (201, 200, 204, 205), (200, 198, 202, 204), (208, 206, 207, 209), (205, 204, 208, 209), (204, 202, 206, 208), (202, 203, 207, 206), (273, 271, 265, 267), (135, 274, 268, 335, 334, 133), (132, 213, 212, 210), (270, 134, 132, 264), (349, 353, 292, 140), (211, 330, 332, 309, 280, 137), (332, 331, 333, 335, 268, 309), (319, 328, 322, 316), (346, 342, 289, 141), (222, 223, 224), (225, 226, 227), (228, 229, 230), (231, 232, 233), (235, 219, 218, 234), (241, 217, 216, 240), (248, 235, 234, 249), (220, 237, 236, 221), (214, 239, 238, 215), (250, 241, 240, 251), (219, 235, 239, 214), (221, 216, 217, 220), (218, 215, 142, 143), (239, 246, 247, 238), (237, 244, 245, 236), (234, 149, 242, 249), (235, 248, 246, 239), (149, 236, 245, 242), (301, 256, 257, 302), (302, 257, 255, 300), (304, 259, 260, 305), (305, 260, 258, 303), (271, 252, 254, 272), (272, 254, 253, 270), (274, 261, 263, 275), (275, 263, 262, 273), (265, 271, 272, 266), (266, 272, 270, 264), (268, 274, 275, 269), (269, 275, 273, 267), (307, 265, 266, 308), (308, 266, 264, 306), (310, 279, 281, 311), (311, 281, 280, 309), (279, 276, 355, 351), (353, 280, 281, 350), (353, 350, 363, 365), (352, 282, 284, 354), (345, 285, 287, 344), (344, 287, 286, 343), (343, 340, 361, 359), (284, 344, 358, 357), (252, 301, 302, 254), (254, 302, 300, 253), (261, 304, 305, 263), (263, 305, 303, 262), (276, 307, 308, 278), (278, 308, 306, 277), (267, 310, 311, 269), (269, 311, 309, 268), (318, 312, 314, 320), (320, 314, 313, 319), (324, 327, 329, 326), (326, 329, 328, 325), (315, 318, 320, 317), (317, 320, 319, 316), (327, 321, 323, 329), (329, 323, 322, 328), (321, 289, 290, 323), (323, 290, 288, 322), (285, 315, 317, 287), (287, 317, 316, 286), (294, 313, 314, 296), (296, 314, 312, 295), (297, 324, 326, 299), (299, 326, 325, 298), (262, 252, 271, 273), (330, 331, 332), (333, 334, 335), (336, 334, 333, 337), (330, 339, 338, 331), (211, 212, 339, 330), (277, 352, 354, 278), (341, 342, 360, 362), (355, 354, 366, 367), (138, 140, 346, 347), (140, 292, 342, 346), (282, 345, 344, 284), (344, 343, 359, 358), (289, 342, 341, 290), (282, 138, 347, 345), (354, 284, 357, 366), (350, 351, 364, 363), (363, 364, 376, 375), (350, 281, 279, 351), (137, 280, 353, 349), (136, 137, 349, 348), (277, 136, 348, 352), (290, 341, 340, 288), (278, 354, 355, 276), (361, 362, 374, 373), (360, 356, 291, 372), (356, 365, 377, 291), (365, 363, 375, 377), (362, 360, 372, 374), (364, 367, 379, 376), (358, 359, 371, 370), (340, 341, 362, 361), (342, 292, 356, 360), (292, 353, 365, 356), (351, 355, 367, 364), (376, 379, 369, 283), (372, 291, 293, 374), (374, 293, 283, 373), (283, 369, 371, 373), (378, 368, 369, 379), (368, 370, 371, 369), (291, 377, 375, 293), (293, 375, 376, 283), (359, 361, 373, 371), (366, 357, 368, 378), (367, 366, 378, 379), (357, 358, 370, 368), (232, 244, 250, 225), (145, 243, 247, 222), (226, 251, 243, 145), (228, 248, 249, 229), (225, 250, 251, 226), (246, 223, 222, 247), (244, 232, 231, 245), (242, 144, 229, 249), (248, 228, 223, 246), (245, 231, 144, 242), (435, 436, 443, 428), (389, 391, 499, 498), (487, 488, 505, 504), (393, 395, 501, 500), (486, 487, 504, 503), (383, 385, 496, 494), (493, 486, 503, 502), (492, 493, 502, 509), (386, 388, 400, 399), (402, 403, 411, 410), (392, 394, 403, 402), (382, 384, 398, 397), (388, 390, 401, 400), (394, 380, 396, 403), (380, 382, 397, 396), (384, 386, 399, 398), (390, 392, 402, 401), (410, 411, 613, 612), (400, 401, 409, 408), (398, 399, 407, 406), (396, 397, 405, 404), (403, 396, 404, 411), (401, 402, 410, 409), (399, 400, 408, 407), (397, 398, 406, 405), (395, 393, 418, 419), (419, 418, 426, 427), (385, 383, 412, 414), (391, 389, 416, 417), (381, 395, 419, 413), (383, 381, 413, 412), (387, 385, 414, 415), (393, 391, 417, 418), (389, 387, 415, 416), (420, 421, 427, 426, 425, 424, 423, 422), (417, 416, 424, 425), (415, 414, 422, 423), (412, 413, 421, 420), (413, 419, 427, 421), (418, 417, 425, 426), (416, 415, 423, 424), (414, 412, 420, 422), (394, 435, 428, 380), (392, 434, 435, 394), (390, 433, 434, 392), (388, 432, 433, 390), (386, 431, 432, 388), (384, 430, 431, 386), (382, 429, 430, 384), (380, 428, 429, 382), (446, 447, 448, 444), (428, 443, 442, 429), (429, 442, 441, 430), (430, 441, 440, 431), (438, 433, 445, 449), (432, 431, 446, 444), (433, 438, 437, 434), (434, 437, 436, 435), (387, 389, 498, 497), (444, 448, 449, 445), (431, 440, 447, 446), (439, 438, 449, 448), (433, 432, 444, 445), (440, 439, 448, 447), (456, 457, 465, 464), (454, 455, 463, 462), (452, 453, 461, 460), (450, 451, 459, 458), (457, 450, 458, 465), (455, 456, 464, 463), (462, 461, 468, 469), (451, 452, 460, 459), (458, 459, 460, 461, 462, 463, 464, 465), (450, 457, 456, 455, 454, 453, 452, 451), (467, 469, 473, 471), (461, 453, 466, 468), (453, 454, 467, 466), (454, 462, 469, 467), (472, 470, 474, 476), (466, 467, 471, 470), (468, 466, 470, 472), (469, 468, 472, 473), (475, 477, 481, 479), (473, 472, 476, 477), (471, 473, 477, 475), (470, 471, 475, 474), (479, 481, 485, 483), (474, 475, 479, 478), (476, 474, 478, 480), (477, 476, 480, 481), (482, 483, 485, 484), (478, 479, 483, 482), (480, 478, 482, 484), (481, 480, 484, 485), (436, 486, 493, 443), (437, 487, 486, 436), (438, 488, 487, 437), (439, 489, 488, 438), (440, 490, 489, 439), (441, 491, 490, 440), (442, 492, 491, 441), (443, 493, 492, 442), (557, 495, 494, 546), (546, 494, 496, 540), (540, 496, 497, 534), (534, 497, 498, 528), (528, 498, 499, 522), (522, 499, 500, 516), (516, 500, 501, 510), (488, 489, 506, 505), (385, 387, 497, 496), (489, 490, 507, 506), (395, 381, 495, 501), (381, 383, 494, 495), (490, 491, 508, 507), (391, 393, 500, 499), (491, 492, 509, 508), (502, 552, 551, 509), (525, 531, 579, 573), (553, 554, 549, 550), (518, 512, 560, 566), (555, 556, 547, 548), (539, 545, 593, 587), (509, 551, 545, 508), (532, 526, 574, 580), (550, 549, 543, 544), (513, 519, 567, 561), (548, 547, 541, 542), (546, 540, 588, 594), (508, 545, 539, 507), (527, 533, 581, 575), (544, 543, 537, 538), (520, 514, 562, 568), (542, 541, 535, 536), (541, 547, 595, 589), (507, 539, 533, 506), (534, 528, 576, 582), (538, 537, 531, 532), (515, 521, 569, 563), (536, 535, 529, 530), (548, 542, 590, 596), (506, 533, 527, 505), (529, 535, 583, 577), (532, 531, 525, 526), (522, 516, 564, 570), (530, 529, 523, 524), (543, 549, 597, 591), (505, 527, 521, 504), (536, 530, 578, 584), (526, 525, 519, 520), (517, 523, 571, 565), (524, 523, 517, 518), (550, 544, 592, 598), (504, 521, 515, 503), (510, 557, 605, 558), (520, 519, 513, 514), (531, 537, 585, 579), (518, 517, 511, 512), (524, 518, 566, 572), (503, 515, 552, 502), (545, 551, 599, 593), (514, 513, 554, 553), (556, 511, 559, 604), (512, 511, 556, 555), (538, 532, 580, 586), (600, 601, 598, 599), (602, 603, 596, 597), (604, 605, 594, 595), (599, 598, 592, 593), (597, 596, 590, 591), (595, 594, 588, 589), (593, 592, 586, 587), (591, 590, 584, 585), (589, 588, 582, 583), (587, 586, 580, 581), (585, 584, 578, 579), (583, 582, 576, 577), (581, 580, 574, 575), (579, 578, 572, 573), (577, 576, 570, 571), (575, 574, 568, 569), (573, 572, 566, 567), (571, 570, 564, 565), (569, 568, 562, 563), (567, 566, 560, 561), (565, 564, 558, 559), (563, 562, 601, 600), (561, 560, 603, 602), (559, 558, 605, 604), (544, 538, 586, 592), (511, 517, 565, 559), (551, 552, 600, 599), (530, 524, 572, 578), (537, 543, 591, 585), (516, 510, 558, 564), (553, 550, 598, 601), (523, 529, 577, 571), (542, 536, 584, 590), (552, 515, 563, 600), (549, 554, 602, 597), (528, 522, 570, 576), (535, 541, 589, 583), (514, 553, 601, 562), (555, 548, 596, 603), (521, 527, 575, 569), (540, 534, 582, 588), (554, 513, 561, 602), (547, 556, 604, 595), (526, 520, 568, 574), (533, 539, 587, 581), (512, 555, 603, 560), (557, 546, 594, 605), (519, 525, 573, 567), (510, 501, 495, 557), (612, 613, 621, 620), (408, 409, 611, 610), (406, 407, 609, 608), (404, 405, 607, 606), (411, 404, 606, 613), (409, 410, 612, 611), (407, 408, 610, 609), (405, 406, 608, 607), (614, 615, 616, 617, 618, 619, 620, 621), (610, 611, 619, 618), (608, 609, 617, 616), (606, 607, 615, 614), (613, 606, 614, 621), (611, 612, 620, 619), (609, 610, 618, 617), (607, 608, 616, 615), (627, 623, 622, 626), (628, 624, 630, 632), (626, 622, 624, 628), (622, 623, 625, 624), (623, 627, 629, 625), (629, 627, 626, 628), (631, 633, 637, 635), (625, 629, 633, 631), (629, 628, 632, 633), (624, 625, 631, 630), (635, 637, 641, 639), (630, 631, 635, 634), (633, 632, 636, 637), (632, 630, 634, 636), (641, 640, 644, 645), (634, 635, 639, 638), (637, 636, 640, 641), (636, 634, 638, 640), (645, 644, 642, 643), (640, 638, 642, 644), (639, 641, 645, 643), (638, 639, 643, 642), (834, 833, 851, 848), (836, 835, 852, 849), (831, 830, 846, 850), (833, 832, 847, 851), (650, 649, 657, 658), (648, 647, 655, 656), (653, 652, 660, 661), (651, 650, 658, 659), (649, 648, 656, 657), (647, 646, 654, 655), (646, 653, 661, 654), (652, 651, 659, 660), (658, 657, 668, 667), (660, 659, 666, 665), (654, 661, 664, 669), (655, 654, 669, 663), (657, 656, 662, 668), (659, 658, 667, 666), (661, 660, 665, 664), (656, 655, 663, 662), (676, 671, 691, 682), (669, 664, 681, 688), (677, 672, 692, 684), (665, 666, 683, 687), (670, 674, 678, 690), (667, 668, 685, 686), (671, 675, 680, 691), (662, 663, 689, 679), (686, 685, 684, 692), (687, 683, 682, 691), (688, 681, 680, 693), (689, 688, 693, 690), (678, 684, 696, 694), (683, 686, 692, 682), (681, 687, 691, 680), (679, 689, 698, 695), (663, 669, 688, 689), (675, 673, 693, 680), (668, 662, 679, 685), (673, 670, 690, 693), (666, 667, 686, 683), (674, 677, 684, 678), (664, 665, 687, 681), (672, 676, 682, 692), (695, 698, 704, 701), (694, 696, 702, 700), (684, 685, 697, 696), (690, 678, 694, 699), (689, 690, 699, 698), (685, 679, 695, 697), (703, 701, 700, 702), (701, 704, 705, 700), (696, 697, 703, 702), (699, 694, 700, 705), (698, 699, 705, 704), (697, 695, 701, 703), (743, 675, 671, 739), (744, 676, 672, 740), (745, 677, 674, 742), (738, 670, 673, 741), (741, 673, 675, 743), (739, 671, 676, 744), (740, 672, 677, 745), (808, 809, 827, 823), (720, 721, 821, 820), (810, 811, 828, 824), (719, 720, 820, 819), (812, 813, 829, 825), (718, 719, 819, 818), (813, 806, 822, 829), (717, 718, 818, 817), (710, 726, 725, 709), (708, 724, 723, 707), (713, 729, 728, 712), (711, 727, 726, 710), (709, 725, 724, 708), (707, 723, 722, 706), (706, 722, 729, 713), (712, 728, 727, 711), (717, 716, 776, 777), (726, 735, 736, 725), (728, 733, 734, 727), (722, 737, 732, 729), (723, 731, 737, 722), (725, 736, 730, 724), (727, 734, 735, 726), (729, 732, 733, 728), (724, 730, 731, 723), (744, 750, 759, 739), (737, 756, 749, 732), (745, 752, 760, 740), (733, 755, 751, 734), (738, 758, 746, 742), (735, 754, 753, 736), (739, 759, 748, 743), (730, 747, 757, 731), (754, 760, 752, 753), (755, 759, 750, 751), (756, 761, 748, 749), (757, 758, 761, 756), (746, 762, 764, 752), (751, 750, 760, 754), (749, 748, 759, 755), (747, 763, 766, 757), (731, 757, 756, 737), (743, 748, 761, 741), (736, 753, 747, 730), (741, 761, 758, 738), (734, 751, 754, 735), (742, 746, 752, 745), (732, 749, 755, 733), (740, 760, 750, 744), (763, 769, 772, 766), (762, 768, 770, 764), (752, 764, 765, 753), (758, 767, 762, 746), (757, 766, 767, 758), (753, 765, 763, 747), (771, 770, 768, 769), (769, 768, 773, 772), (764, 770, 771, 765), (767, 773, 768, 762), (766, 772, 773, 767), (765, 771, 769, 763), (742, 674, 670, 738), (781, 780, 788, 789), (715, 714, 774, 775), (714, 721, 781, 774), (720, 719, 779, 780), (718, 717, 777, 778), (716, 715, 775, 776), (721, 720, 780, 781), (719, 718, 778, 779), (782, 789, 788, 787, 786, 785, 784, 783), (779, 778, 786, 787), (777, 776, 784, 785), (775, 774, 782, 783), (774, 781, 789, 782), (780, 779, 787, 788), (778, 777, 785, 786), (776, 775, 783, 784), (797, 790, 798, 805), (796, 844, 845, 797), (794, 842, 843, 795), (792, 840, 841, 793), (797, 845, 838, 790), (795, 843, 844, 796), (793, 841, 842, 794), (791, 839, 840, 792), (798, 799, 800, 801, 802, 803, 804, 805), (795, 796, 804, 803), (793, 794, 802, 801), (791, 792, 800, 799), (796, 797, 805, 804), (794, 795, 803, 802), (792, 793, 801, 800), (790, 791, 799, 798), (707, 812, 811, 708), (709, 810, 809, 710), (711, 808, 807, 712), (713, 806, 813, 706), (706, 813, 812, 707), (708, 811, 810, 709), (710, 809, 808, 711), (712, 807, 806, 713), (826, 820, 821, 822), (827, 818, 819, 823), (828, 816, 817, 824), (829, 814, 815, 825), (822, 821, 814, 829), (823, 819, 820, 826), (824, 817, 818, 827), (825, 815, 816, 828), (721, 714, 814, 821), (806, 807, 826, 822), (714, 715, 815, 814), (811, 812, 825, 828), (715, 716, 816, 815), (809, 810, 824, 827), (716, 717, 817, 816), (807, 808, 823, 826), (647, 648, 835, 836), (649, 650, 833, 834), (651, 652, 831, 832), (653, 646, 837, 830), (646, 647, 836, 837), (648, 649, 834, 835), (650, 651, 832, 833), (652, 653, 830, 831), (850, 846, 845, 844), (851, 847, 843, 842), (852, 848, 841, 840), (853, 849, 839, 838), (846, 853, 838, 845), (847, 850, 844, 843), (848, 851, 842, 841), (849, 852, 840, 839), (832, 831, 850, 847), (830, 837, 853, 846), (837, 836, 849, 853), (835, 834, 848, 852), (790, 838, 839, 791), (854, 855, 857, 856), (856, 857, 859, 858), (858, 859, 861, 860), (860, 861, 863, 862), (862, 863, 865, 864), (864, 865, 867, 866), (857, 855, 869, 867, 865, 863, 861, 859), (866, 867, 869, 868), (868, 869, 855, 854), (854, 856, 858, 860, 862, 864, 866, 868), (870, 871, 873, 872), (872, 873, 875, 874), (874, 875, 877, 876), (876, 877, 879, 878), (878, 879, 881, 880), (880, 881, 883, 882), (873, 871, 885, 883, 881, 879, 877, 875), (882, 883, 885, 884), (884, 885, 871, 870), (870, 872, 874, 876, 878, 880, 882, 884)])
me_cylinder_010.polygons.foreach_set('material_index', [1, 1, 1, 1, 1, 1, 1, 1, 1, 1, 1, 1, 1, 1, 1, 1, 1, 1, 1, 1, 1, 1, 0, 0, 0, 0, 0, 0, 0, 0, 0, 0, 0, 0, 0, 0, 0, 0, 0, 0, 0, 0, 0, 0, 0, 0, 0, 0, 0, 0, 0, 0, 0, 0, 0, 0, 0, 0, 0, 0, 0, 0, 0, 0, 0, 0, 0, 0, 0, 0, 0, 0, 0, 0, 0, 0, 0, 0, 0, 0, 0, 0, 0, 0, 0, 0, 0, 0, 0, 0, 0, 0, 0, 0, 0, 0, 0, 0, 0, 0, 0, 0, 0, 0, 0, 0, 0, 0, 0, 0, 0, 0, 0, 0, 0, 0, 0, 0, 0, 0, 0, 0, 0, 0, 0, 2, 2, 0, 2, 0, 2, 0, 0, 2, 2, 2, 2, 2, 2, 2, 2, 2, 2, 2, 2, 2, 2, 2, 2, 2, 2, 2, 2, 2, 2, 2, 2, 2, 2, 2, 2, 0, 2, 0, 2, 0, 0, 2, 0, 2, 0, 0, 0, 0, 0, 0, 0, 0, 0, 0, 0, 0, 0, 0, 0, 0, 0, 0, 0, 0, 0, 0, 0, 0, 0, 0, 0, 0, 0, 0, 0, 0, 0, 0, 0, 0, 0, 0, 0, 0, 0, 0, 0, 0, 0, 0, 0, 0, 0, 0, 0, 0, 0, 0, 0, 0, 0, 0, 2, 2, 2, 2, 2, 2, 2, 2, 2, 2, 2, 2, 2, 0, 0, 0, 0, 0, 0, 0, 0, 0, 0, 0, 0, 0, 0, 2, 2, 2, 2, 2, 2, 2, 2, 2, 2, 2, 2, 2, 2, 2, 2, 2, 2, 0, 2, 2, 2, 0, 0, 2, 2, 2, 2, 2, 2, 2, 2, 2, 2, 2, 2, 2, 2, 2, 2, 2, 2, 2, 2, 2, 2, 2, 2, 2, 2, 2, 2, 2, 2, 2, 0, 0, 2, 2, 2, 0, 2, 2, 0, 0, 0, 2, 2, 2, 2, 2, 2, 0, 0, 0, 0, 0, 0, 0, 0, 0, 0, 0, 2, 2, 2, 2, 2, 2, 2, 2, 0, 0, 0, 0, 2, 2, 2, 2, 2, 2, 2, 2, 2, 2, 1, 1, 1, 1, 1, 1, 1, 1, 1, 1, 1, 1, 1, 1, 1, 1, 1, 1, 1, 1, 1, 1, 1, 1, 1, 1, 1, 1, 1, 1, 1, 1, 1, 1, 1, 1, 1, 1, 1, 1, 1, 1, 1, 1, 1, 1, 1, 1, 1, 1, 1, 1, 1, 1, 1, 1, 1, 1, 1, 1, 1, 1, 1, 1, 1, 1, 1, 1, 1, 1, 1, 1, 1, 1, 1, 1, 1, 1, 1, 1, 1, 1, 1, 1, 1, 1, 1, 1, 1, 1, 1, 1, 1, 1, 1, 1, 1, 1, 1, 1, 1, 1, 1, 1, 1, 1, 1, 1, 1, 1, 1, 1, 1, 1, 1, 1, 1, 1, 1, 1, 1, 1, 1, 1, 1, 1, 1, 1, 1, 1, 1, 1, 1, 1, 1, 1, 1, 1, 1, 1, 1, 1, 1, 1, 1, 1, 1, 1, 1, 1, 1, 1, 1, 1, 1, 1, 1, 1, 1, 1, 1, 1, 1, 1, 1, 1, 1, 1, 1, 1, 1, 1, 1, 1, 1, 1, 1, 1, 1, 1, 1, 1, 1, 1, 1, 1, 1, 1, 1, 1, 1, 1, 1, 1, 1, 1, 1, 1, 1, 1, 1, 1, 1, 1, 1, 1, 1, 1, 1, 1, 1, 1, 1, 1, 1, 1, 1, 1, 1, 1, 1, 1, 1, 1, 1, 1, 1, 1, 1, 1, 3, 3, 3, 3, 3, 3, 3, 3, 3, 3, 3, 3, 3, 3, 3, 3, 3, 3, 3, 3, 3, 3, 0, 0, 0, 0, 0, 0, 0, 0, 0, 0, 0, 0, 0, 0, 0, 0, 0, 0, 0, 0, 1, 1, 1, 1, 1, 1, 1, 1, 1, 1, 1, 1, 1, 1, 1, 1, 1, 1, 1, 1, 1, 1, 1, 1, 1, 1, 1, 1, 1, 1, 1, 1, 1, 1, 1, 1, 0, 0, 0, 0, 0, 0, 0, 0, 0, 0, 0, 0, 0, 0, 0, 0, 0, 0, 0, 0, 0, 0, 0, 0, 0, 0, 0, 0, 0, 0, 0, 0, 1, 1, 1, 1, 1, 1, 1, 1, 1, 1, 1, 1, 1, 1, 1, 1, 1, 1, 1, 1, 1, 1, 1, 1, 1, 1, 1, 1, 1, 1, 1, 1, 1, 1, 1, 1, 0, 0, 0, 0, 0, 0, 0, 0, 0, 4, 0, 0, 0, 0, 0, 0, 0, 0, 0, 0, 0, 0, 0, 0, 0, 4, 0, 0, 0, 0, 0, 0, 0, 0, 0, 0, 0, 0, 0, 0, 0, 0, 0, 0, 0, 0, 0, 0, 0, 0, 0, 0, 0, 0, 0, 0, 0, 0, 0, 0, 0, 0, 0, 0, 0, 0, 0, 0, 0, 0, 0, 0, 0, 0, 0, 0, 0, 0, 0, 0, 0, 0, 0, 0, 0, 0, 0, 0, 0, 0, 0, 0, 0, 0, 0, 0, 0, 0])
me_cylinder_010.materials.append(mat_black)
me_cylinder_010.materials.append(mat_darkmetal)
me_cylinder_010.materials.append(mat_lightmetal)
me_cylinder_010.materials.append(mat_grey)
me_cylinder_010.materials.append(mat_glass)
me_cylinder_010.use_remesh_preserve_volume = False
me_cylinder_010.use_remesh_preserve_attributes = False
me_cylinder_010.use_mirror_vertex_groups = False
me_cylinder_010.update()

# ---- objects
ob_sniperrifle_2 = bpy.data.objects.new('SniperRifle_2', me_cylinder_010)

# ---- transforms, parenting, visibility, modifiers, constraints
ob_sniperrifle_2.location = (0.0, 0.0, 0.0)
ob_sniperrifle_2.lineart.crease_threshold = 0.0

# ---- collection membership
col_collection_1.objects.link(ob_sniperrifle_2)

# ---- scene / render settings (as saved in the file)
scene.frame_start = 1; scene.frame_end = 250; scene.frame_set(0)
scene.render.engine = 'CYCLES'
scene.render.resolution_x = 1000
scene.render.resolution_y = 1000
scene.render.dither_intensity = 0.0
scene.cycles.samples = 200
scene.cycles.sampling_pattern = 'TABULATED_SOBOL'
scene.cycles.light_sampling_threshold = 0.0
scene.cycles.use_adaptive_sampling = False
scene.cycles.use_light_tree = False
scene.cycles.caustics_reflective = False
scene.cycles.caustics_refractive = False
scene.cycles.blur_glossy = 0.0
scene.cycles.max_bounces = 2
scene.cycles.pixel_filter_type = 'GAUSSIAN'
scene.cycles.sample_clamp_indirect = 0.0
scene.view_settings.view_transform = 'Standard'
bpy.context.view_layer.update()

# ---- added for rendering (the .blend has no active camera): camera
cam_auto = bpy.data.cameras.new('AutoCamera')
cam_auto.lens = 50.0
cam_auto.sensor_width = 36.0
cam_auto.clip_end = 1000.0
ob_auto_camera = bpy.data.objects.new('AutoCamera', cam_auto)
scene.collection.objects.link(ob_auto_camera)
ob_auto_camera.location = (8.8466, -8.47904, 5.60087)
ob_auto_camera.rotation_euler = (1.09748, -7.21219e-08, 0.694738)
scene.camera = ob_auto_camera
bpy.context.view_layer.update()
